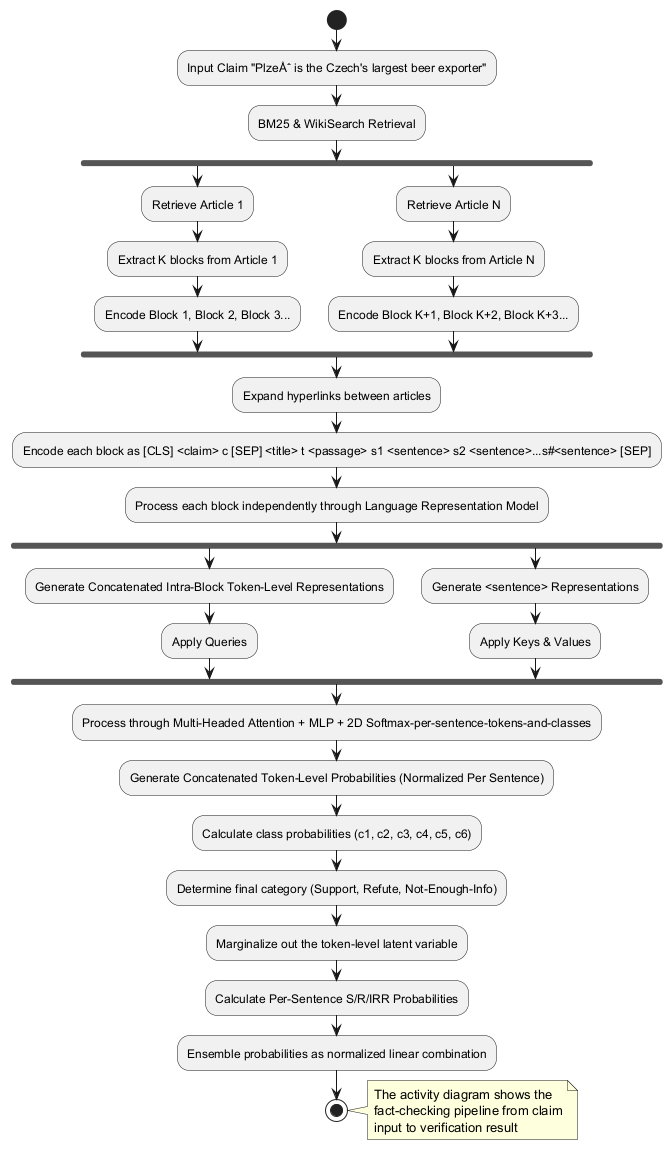

The diagram above was rendered by PlantUML. Its source (embedded in the PNG):
@startuml
start
:Input Claim "PlzeÅˆ is the Czech's largest beer exporter";
:BM25 & WikiSearch Retrieval;
fork
  :Retrieve Article 1;
  :Extract K blocks from Article 1;
  :Encode Block 1, Block 2, Block 3...;
fork again
  :Retrieve Article N;
  :Extract K blocks from Article N;
  :Encode Block K+1, Block K+2, Block K+3...;
end fork
:Expand hyperlinks between articles;
:Encode each block as [CLS] <claim> c [SEP] <title> t <passage> s1 <sentence> s2 <sentence>...s#<sentence> [SEP];
:Process each block independently through Language Representation Model;
fork
  :Generate Concatenated Intra-Block Token-Level Representations;
  :Apply Queries;
fork again
  :Generate <sentence> Representations;
  :Apply Keys & Values;
end fork
:Process through Multi-Headed Attention + MLP + 2D Softmax-per-sentence-tokens-and-classes;
:Generate Concatenated Token-Level Probabilities (Normalized Per Sentence);
:Calculate class probabilities (c1, c2, c3, c4, c5, c6);
:Determine final category (Support, Refute, Not-Enough-Info);
:Marginalize out the token-level latent variable;
:Calculate Per-Sentence S/R/IRR Probabilities;
:Ensemble probabilities as normalized linear combination;
stop

note right
  The activity diagram shows the 
  fact-checking pipeline from claim
  input to verification result
end note
@enduml